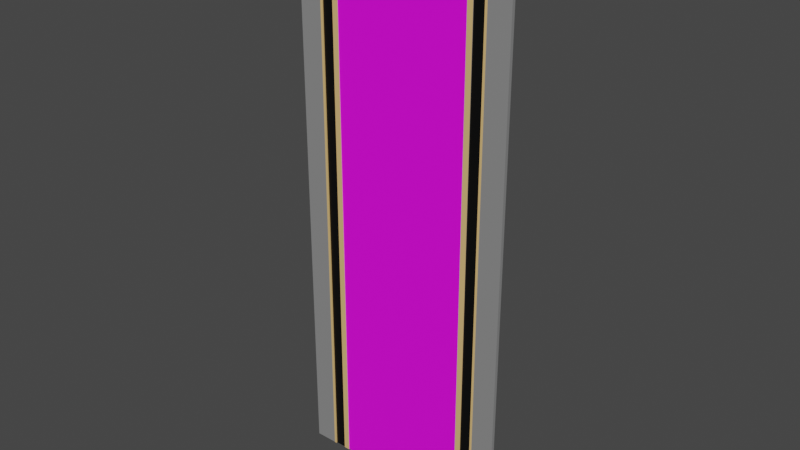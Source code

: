 # Source: Streight.blend  (saved by Blender 3.6.13; exported with 4.5.12 LTS)
import bpy
from mathutils import Matrix  # noqa: F401  (used for matrix-valued properties, if any)

bpy.ops.wm.read_factory_settings(use_empty=True)
scene = bpy.context.scene
scene.name = 'Scene'

# ---- collections
col_collection = bpy.data.collections.new('Collection'); scene.collection.children.link(col_collection)

# ---- images (referenced by path relative to the original .blend; pixels are not part of the script)
import os
ASSET_DIR = os.environ.get("B2B_ASSET_DIR", "")  # directory of the original .blend (textures are referenced by path, not embedded)
HERE = os.path.dirname(os.path.abspath(__file__))  # packed textures are extracted next to this script under _unpacked/

def load_image(name, relpath, width, height, colorspace="sRGB"):
    """Load a texture the original file referenced (path relative to the .blend, or extracted next to this script)."""
    p = next((c for c in (os.path.join(HERE, relpath), os.path.join(ASSET_DIR, relpath)) if relpath and os.path.exists(c)), "")
    if p:
        img = bpy.data.images.load(p, check_existing=True)
        img.name = name
    else:  # same state as the original file: an image datablock whose file is absent (Cycles renders it pink)
        img = bpy.data.images.new(name, width, height)
        img.source = "FILE"
        img.filepath = "//" + (relpath or name)
    img.colorspace_settings.name = colorspace
    return img
img_remaindingskin = load_image('RemaindingSkin', '', 1024, 1024, 'sRGB')
img_road_skin = load_image('Road_Skin', 'Road_Skin.png', 1024, 1024, 'sRGB')

# ---- materials (node trees are filled in below, after node groups)
mat_sidewalk = bpy.data.materials.new('SideWalk')
mat_asphalt = bpy.data.materials.new('Asphalt')
mat_curb_mat = bpy.data.materials.new('Curb_Mat')
mat_road = bpy.data.materials.new('Road')

# ---- material node trees
mat_sidewalk.use_nodes = True; mat_sidewalk.node_tree.nodes.clear()
_N = mat_sidewalk.node_tree.nodes; _L = mat_sidewalk.node_tree.links
n0 = _N.new('ShaderNodeBsdfPrincipled'); n0.name = 'Principled BSDF'; n0.location = (10, 300)
n0.distribution = 'GGX'
n0.subsurface_method = 'RANDOM_WALK_SKIN'
n0.inputs[0].default_value = (0.25, 0.25, 0.25, 1.0)
n0.inputs[3].default_value = 1.45
n0.inputs[27].default_value = (0.0, 0.0, 0.0, 1.0)
n0.inputs[28].default_value = 1.0
n1 = _N.new('ShaderNodeOutputMaterial'); n1.name = 'Material Output'; n1.location = (948, 515)
n2 = _N.new('ShaderNodeTexImage'); n2.name = 'Image Texture'; n2.location = (612, 546)
n2.image = img_remaindingskin
_L.new(n0.outputs[0], n1.inputs[0])
n1.is_active_output = True
mat_asphalt.use_nodes = True; mat_asphalt.node_tree.nodes.clear()
_N = mat_asphalt.node_tree.nodes; _L = mat_asphalt.node_tree.links
n0 = _N.new('ShaderNodeBsdfPrincipled'); n0.name = 'Principled BSDF'; n0.location = (10, 300)
n0.distribution = 'GGX'
n0.subsurface_method = 'RANDOM_WALK_SKIN'
n0.inputs[0].default_value = (0.0, 0.0, 0.0, 1.0)
n0.inputs[3].default_value = 1.45
n0.inputs[27].default_value = (0.0, 0.0, 0.0, 1.0)
n0.inputs[28].default_value = 1.0
n1 = _N.new('ShaderNodeOutputMaterial'); n1.name = 'Material Output'; n1.location = (890, 462)
n2 = _N.new('ShaderNodeTexImage'); n2.name = 'Image Texture'; n2.location = (549, 490)
n2.image = img_remaindingskin
_L.new(n0.outputs[0], n1.inputs[0])
n1.is_active_output = True
mat_curb_mat.use_nodes = True; mat_curb_mat.node_tree.nodes.clear()
_N = mat_curb_mat.node_tree.nodes; _L = mat_curb_mat.node_tree.links
n0 = _N.new('ShaderNodeBsdfPrincipled'); n0.name = 'Principled BSDF'; n0.location = (10, 300)
n0.distribution = 'GGX'
n0.subsurface_method = 'RANDOM_WALK_SKIN'
n0.inputs[0].default_value = (0.8, 0.5121, 0.199, 1.0)
n0.inputs[3].default_value = 1.45
n0.inputs[27].default_value = (0.0, 0.0, 0.0, 1.0)
n0.inputs[28].default_value = 1.0
n1 = _N.new('ShaderNodeOutputMaterial'); n1.name = 'Material Output'; n1.location = (801, 436)
n2 = _N.new('ShaderNodeTexImage'); n2.name = 'Image Texture'; n2.location = (533, 441)
n2.image = img_remaindingskin
_L.new(n0.outputs[0], n1.inputs[0])
n1.is_active_output = True
mat_road.use_nodes = True; mat_road.node_tree.nodes.clear()
_N = mat_road.node_tree.nodes; _L = mat_road.node_tree.links
n0 = _N.new('ShaderNodeOutputMaterial'); n0.name = 'Material Output'; n0.location = (767, 412)
n1 = _N.new('ShaderNodeTexImage'); n1.name = 'Image Texture'; n1.location = (448, 260)
n1.image = img_road_skin
n2 = _N.new('ShaderNodeBsdfPrincipled'); n2.name = 'Principled BSDF'; n2.location = (138, 434)
n2.width = 235
n2.distribution = 'GGX'
n2.subsurface_method = 'RANDOM_WALK_SKIN'
n2.inputs[3].default_value = 1.45
n2.inputs[27].default_value = (0.0, 0.0, 0.0, 1.0)
n2.inputs[28].default_value = 1.0
n3 = _N.new('ShaderNodeTexImage'); n3.name = 'Image Texture.001'; n3.location = (-91, 403)
n3.image = img_road_skin
n4 = _N.new('ShaderNodeUVMap'); n4.name = 'UV Map'; n4.location = (-311, 388)
_L.new(n2.outputs[0], n0.inputs[0])
_L.new(n3.outputs[0], n2.inputs[0])
_L.new(n4.outputs[0], n3.inputs[0])
n0.is_active_output = True

# ---- world
world_world = bpy.data.worlds.new('World'); scene.world = world_world
world_world.use_nodes = True; world_world.node_tree.nodes.clear()
_N = world_world.node_tree.nodes; _L = world_world.node_tree.links
n0 = _N.new('ShaderNodeOutputWorld'); n0.name = 'World Output'; n0.location = (300, 300)
n1 = _N.new('ShaderNodeBackground'); n1.name = 'Background'; n1.location = (10, 300)
n1.inputs[0].default_value = (0.05088, 0.05088, 0.05088, 1.0)
_L.new(n1.outputs[0], n0.inputs[0])
n0.is_active_output = True
world_world.color = (0.05088, 0.05088, 0.05088)
world_world.use_sun_shadow = False
world_world.sun_shadow_jitter_overblur = 0.0

# ---- meshes
me_road_streight = bpy.data.meshes.new('Road_Streight')
me_road_streight.from_pydata([(4.85, 12.5, 2.5e-09), (3.25, 12.5, 0.11), (3.75, 12.5, 0.11), (3.85, 12.5, 0.15), (4.85, 12.5, 0.15), (3.75, 12.5, 0.16), (3.85, 12.5, 0.16), (3.0, 12.5, 0.11), (-4.85, 12.5, 2.5e-09), (-3.25, 12.5, 0.11), (-3.0, 12.5, 0.11), (3.0, 12.5, 0.14), (3.25, 12.5, 0.14), (-3.25, 12.5, 0.14), (-3.0, 12.5, 0.14), (-4.85, 12.5, 0.15), (-3.85, 12.5, 0.15), (-3.75, 12.5, 0.11), (-3.85, 12.5, 0.16), (-3.75, 12.5, 0.16), (3.75, -12.5, 0.11), (3.25, -12.5, 0.11), (4.85, -12.5, -1.09e-06), (4.85, -12.5, 0.15), (3.85, -12.5, 0.15), (3.75, -12.5, 0.16), (3.85, -12.5, 0.16), (3.0, -12.5, 0.11), (-3.0, -12.5, 0.11), (-3.25, -12.5, 0.11), (-4.85, -12.5, -1.09e-06), (3.25, -12.5, 0.14), (3.0, -12.5, 0.14), (-3.0, -12.5, 0.14), (-3.25, -12.5, 0.14), (-3.85, -12.5, 0.15), (-4.85, -12.5, 0.15), (-3.75, -12.5, 0.11), (-3.75, -12.5, 0.16), (-3.85, -12.5, 0.16)], [], [(0, 1, 2), (3, 4, 0), (3, 2, 5), (3, 5, 6), (0, 2, 3), (0, 7, 1), (8, 9, 10), (0, 8, 10), (1, 11, 12), (1, 7, 11), (0, 10, 7), (10, 13, 14), (10, 9, 13), (8, 15, 16), (8, 17, 9), (16, 18, 19), (17, 16, 19), (17, 8, 16), (20, 21, 22), (22, 23, 24), (25, 20, 24), (26, 25, 24), (24, 20, 22), (21, 27, 22), (28, 29, 30), (28, 30, 22), (31, 32, 21), (32, 27, 21), (27, 28, 22), (33, 34, 28), (34, 29, 28), (35, 36, 30), (29, 37, 30), (38, 39, 35), (38, 35, 37), (35, 30, 37), (3, 23, 4), (3, 24, 23), (6, 24, 3), (6, 26, 24), (5, 26, 6), (5, 25, 26), (2, 25, 5), (2, 20, 25), (1, 20, 2), (1, 21, 20), (12, 21, 1), (12, 31, 21), (11, 31, 12), (11, 32, 31), (7, 32, 11), (7, 27, 32), (10, 27, 7), (10, 28, 27), (14, 28, 10), (14, 33, 28), (13, 33, 14), (13, 34, 33), (9, 34, 13), (9, 29, 34), (17, 29, 9), (17, 37, 29), (19, 37, 17), (19, 38, 37), (18, 38, 19), (18, 39, 38), (16, 39, 18), (16, 35, 39), (15, 35, 16), (15, 36, 35), (8, 36, 15), (8, 30, 36), (0, 30, 8), (0, 22, 30), (4, 22, 0), (4, 23, 22)])
me_road_streight.polygons.foreach_set('material_index', [0, 0, 0, 0, 0, 0, 0, 0, 0, 0, 0, 0, 0, 0, 0, 2, 0, 0, 0, 0, 0, 0, 0, 0, 0, 0, 0, 0, 0, 0, 0, 0, 0, 0, 0, 0, 0, 0, 2, 2, 2, 2, 2, 2, 1, 1, 0, 2, 2, 2, 2, 2, 3, 3, 2, 2, 2, 2, 2, 2, 1, 1, 2, 2, 2, 2, 2, 2, 0, 0, 0, 0, 0, 0, 0, 0])
_uv = me_road_streight.uv_layers.new(name='UVMap')
_uv.uv.foreach_set('vector', [0.9903, 0.009728, 0.987, 0.05681, 0.987, 0.04209, 0.9859, 0.03915, 0.9859, 0.009728, 0.9903, 0.009728, 0.9859, 0.03915, 0.987, 0.04209, 0.9856, 0.04209, 0.9859, 0.03915, 0.9856, 0.04209, 0.9856, 0.03915, 0.9903, 0.009728, 0.987, 0.04209, 0.9859, 0.03915, 0.9903, 0.009728, 0.987, 0.06416, 0.987, 0.05681, 0.9903, 0.2951, 0.987, 0.2481, 0.987, 0.2407, 0.9903, 0.009728, 0.9903, 0.2951, 0.987, 0.2407, 0.987, 0.05681, 0.9862, 0.06416, 0.9862, 0.05681, 0.987, 0.05681, 0.987, 0.06416, 0.9862, 0.06416, 0.9903, 0.009728, 0.987, 0.2407, 0.987, 0.06416, 0.987, 0.2407, 0.9862, 0.2481, 0.9862, 0.2407, 0.987, 0.2407, 0.987, 0.2481, 0.9862, 0.2481, 0.9903, 0.2951, 0.9859, 0.2951, 0.9859, 0.2657, 0.9903, 0.2951, 0.987, 0.2628, 0.987, 0.2481, 0.9859, 0.2657, 0.9856, 0.2657, 0.9856, 0.2628, 0.987, 0.2628, 0.9859, 0.2657, 0.9856, 0.2628, 0.987, 0.2628, 0.9903, 0.2951, 0.9859, 0.2657, 0.987, 0.5677, 0.987, 0.5529, 0.9903, 0.6, 0.9903, 0.6, 0.9859, 0.6, 0.9859, 0.5706, 0.9856, 0.5677, 0.987, 0.5677, 0.9859, 0.5706, 0.9856, 0.5706, 0.9856, 0.5677, 0.9859, 0.5706, 0.9859, 0.5706, 0.987, 0.5677, 0.9903, 0.6, 0.987, 0.5529, 0.987, 0.5456, 0.9903, 0.6, 0.987, 0.369, 0.987, 0.3617, 0.9903, 0.3146, 0.987, 0.369, 0.9903, 0.3146, 0.9903, 0.6, 0.9862, 0.5529, 0.9862, 0.5456, 0.987, 0.5529, 0.9862, 0.5456, 0.987, 0.5456, 0.987, 0.5529, 0.987, 0.5456, 0.987, 0.369, 0.9903, 0.6, 0.9862, 0.369, 0.9862, 0.3617, 0.987, 0.369, 0.9862, 0.3617, 0.987, 0.3617, 0.987, 0.369, 0.9859, 0.344, 0.9859, 0.3146, 0.9903, 0.3146, 0.987, 0.3617, 0.987, 0.347, 0.9903, 0.3146, 0.9856, 0.347, 0.9856, 0.344, 0.9859, 0.344, 0.9856, 0.347, 0.9859, 0.344, 0.987, 0.347, 0.9859, 0.344, 0.9903, 0.3146, 0.987, 0.347, 0.5106, 0.7453, 0.54, 0.009728, 0.54, 0.7453, 0.5106, 0.7453, 0.5106, 0.009728, 0.54, 0.009728, 0.9461, 0.7453, 0.9464, 0.009728, 0.9464, 0.7453, 0.9461, 0.7453, 0.9461, 0.009728, 0.9464, 0.009728, 0.8005, 0.7453, 0.8034, 0.009728, 0.8034, 0.7453, 0.8005, 0.7453, 0.8005, 0.009728, 0.8034, 0.009728, 0.8229, 0.7453, 0.8243, 0.009728, 0.8243, 0.7453, 0.8229, 0.7453, 0.8229, 0.009728, 0.8243, 0.009728, 0.6084, 0.7453, 0.6231, 0.009728, 0.6231, 0.7453, 0.6084, 0.7453, 0.6084, 0.009728, 0.6231, 0.009728, 0.8647, 0.7453, 0.8656, 0.009728, 0.8656, 0.7453, 0.8647, 0.7453, 0.8647, 0.009728, 0.8656, 0.009728, 0.6767, 0.7453, 0.6841, 0.009728, 0.6841, 0.7453, 0.6767, 0.7453, 0.6767, 0.009728, 0.6841, 0.009728, 0.8851, 0.7453, 0.8859, 0.009728, 0.8859, 0.7453, 0.8851, 0.7453, 0.8851, 0.009728, 0.8859, 0.009728, 0.3146, 0.7453, 0.4912, 0.009728, 0.4912, 0.7453, 0.3146, 0.7453, 0.3146, 0.009728, 0.4912, 0.009728, 0.9054, 0.7453, 0.9063, 0.009728, 0.9063, 0.7453, 0.9054, 0.7453, 0.9054, 0.009728, 0.9063, 0.009728, 0.7035, 0.7453, 0.7109, 0.009728, 0.7109, 0.7453, 0.7035, 0.7453, 0.7035, 0.009728, 0.7109, 0.009728, 0.9257, 0.7453, 0.9266, 0.009728, 0.9266, 0.7453, 0.9257, 0.7453, 0.9257, 0.009728, 0.9266, 0.009728, 0.6425, 0.7453, 0.6572, 0.009728, 0.6572, 0.7453, 0.6425, 0.7453, 0.6425, 0.009728, 0.6572, 0.009728, 0.8438, 0.7453, 0.8453, 0.009728, 0.8453, 0.7453, 0.8438, 0.7453, 0.8438, 0.009728, 0.8453, 0.009728, 0.7781, 0.7453, 0.781, 0.009728, 0.781, 0.7453, 0.7781, 0.7453, 0.7781, 0.009728, 0.781, 0.009728, 0.9658, 0.7453, 0.9661, 0.009728, 0.9661, 0.7453, 0.9658, 0.7453, 0.9658, 0.009728, 0.9661, 0.009728, 0.5595, 0.7453, 0.5889, 0.009728, 0.5889, 0.7453, 0.5595, 0.7453, 0.5595, 0.009728, 0.5889, 0.009728, 0.7303, 0.7453, 0.7347, 0.009728, 0.7347, 0.7453, 0.7303, 0.7453, 0.7303, 0.009728, 0.7347, 0.009728, 0.009728, 0.7453, 0.2951, 0.009728, 0.2951, 0.7453, 0.009728, 0.7453, 0.009728, 0.009728, 0.2951, 0.009728, 0.7542, 0.7453, 0.7586, 0.009728, 0.7586, 0.7453, 0.7542, 0.7453, 0.7542, 0.009728, 0.7586, 0.009728])
_uv = me_road_streight.uv_layers.new(name='automap')
_uv.uv.foreach_set('vector', [0.856, 0.001319, 0.8516, 0.06515, 0.8516, 0.0452, 0.85, 0.04121, 0.85, 0.001319, 0.856, 0.001319, 0.85, 0.04121, 0.8516, 0.0452, 0.8496, 0.0452, 0.85, 0.04121, 0.8496, 0.0452, 0.8496, 0.04121, 0.856, 0.001319, 0.8516, 0.0452, 0.85, 0.04121, 0.856, 0.001319, 0.8516, 0.07512, 0.8516, 0.06515, 0.856, 0.3883, 0.8516, 0.3245, 0.8516, 0.3145, 0.856, 0.001319, 0.856, 0.3883, 0.8516, 0.3145, 0.8516, 0.06515, 0.8504, 0.07512, 0.8504, 0.06515, 0.8516, 0.06515, 0.8516, 0.07512, 0.8504, 0.07512, 0.856, 0.001319, 0.8516, 0.3145, 0.8516, 0.07512, 0.8516, 0.3145, 0.8504, 0.3245, 0.8504, 0.3145, 0.8516, 0.3145, 0.8516, 0.3245, 0.8504, 0.3245, 0.856, 0.3883, 0.85, 0.3883, 0.85, 0.3484, 0.856, 0.3883, 0.8516, 0.3444, 0.8516, 0.3245, 0.85, 0.3484, 0.8496, 0.3484, 0.8496, 0.3444, 0.8516, 0.3444, 0.85, 0.3484, 0.8496, 0.3444, 0.8516, 0.3444, 0.856, 0.3883, 0.85, 0.3484, 0.8516, 0.734, 0.8516, 0.7141, 0.856, 0.7779, 0.856, 0.7779, 0.85, 0.7779, 0.85, 0.738, 0.8496, 0.734, 0.8516, 0.734, 0.85, 0.738, 0.8496, 0.738, 0.8496, 0.734, 0.85, 0.738, 0.85, 0.738, 0.8516, 0.734, 0.856, 0.7779, 0.8516, 0.7141, 0.8516, 0.7041, 0.856, 0.7779, 0.8516, 0.4647, 0.8516, 0.4548, 0.856, 0.3909, 0.8516, 0.4647, 0.856, 0.3909, 0.856, 0.7779, 0.8504, 0.7141, 0.8504, 0.7041, 0.8516, 0.7141, 0.8504, 0.7041, 0.8516, 0.7041, 0.8516, 0.7141, 0.8516, 0.7041, 0.8516, 0.4647, 0.856, 0.7779, 0.8504, 0.4647, 0.8504, 0.4548, 0.8516, 0.4647, 0.8504, 0.4548, 0.8516, 0.4548, 0.8516, 0.4647, 0.85, 0.4308, 0.85, 0.3909, 0.856, 0.3909, 0.8516, 0.4548, 0.8516, 0.4348, 0.856, 0.3909, 0.8496, 0.4348, 0.8496, 0.4308, 0.85, 0.4308, 0.8496, 0.4348, 0.85, 0.4308, 0.8516, 0.4348, 0.85, 0.4308, 0.856, 0.3909, 0.8516, 0.4348, 0.6329, 0.9987, 0.6728, 0.001319, 0.6728, 0.9987, 0.6329, 0.9987, 0.6329, 0.001319, 0.6728, 0.001319, 0.8435, 0.9987, 0.8439, 0.001319, 0.8439, 0.9987, 0.8435, 0.9987, 0.8435, 0.001319, 0.8439, 0.001319, 0.8123, 0.9987, 0.8163, 0.001319, 0.8163, 0.9987, 0.8123, 0.9987, 0.8123, 0.001319, 0.8163, 0.001319, 0.8189, 0.9987, 0.8209, 0.001319, 0.8209, 0.9987, 0.8189, 0.9987, 0.8189, 0.001319, 0.8209, 0.001319, 0.718, 0.9987, 0.7379, 0.001319, 0.7379, 0.9987, 0.718, 0.9987, 0.718, 0.001319, 0.7379, 0.001319, 0.8282, 0.9987, 0.8294, 0.001319, 0.8294, 0.9987, 0.8282, 0.9987, 0.8282, 0.001319, 0.8294, 0.001319, 0.7632, 0.9987, 0.7731, 0.001319, 0.7731, 0.9987, 0.7632, 0.9987, 0.7632, 0.001319, 0.7731, 0.001319, 0.832, 0.9987, 0.8332, 0.001319, 0.8332, 0.9987, 0.832, 0.9987, 0.832, 0.001319, 0.8332, 0.001319, 0.3909, 0.9987, 0.6303, 0.001319, 0.6303, 0.9987, 0.3909, 0.9987, 0.3909, 0.001319, 0.6303, 0.001319, 0.8358, 0.9987, 0.837, 0.001319, 0.837, 0.9987, 0.8358, 0.9987, 0.8358, 0.001319, 0.837, 0.001319, 0.7758, 0.9987, 0.7858, 0.001319, 0.7858, 0.9987, 0.7758, 0.9987, 0.7758, 0.001319, 0.7858, 0.001319, 0.8397, 0.9987, 0.8409, 0.001319, 0.8409, 0.9987, 0.8397, 0.9987, 0.8397, 0.001319, 0.8409, 0.001319, 0.7406, 0.9987, 0.7605, 0.001319, 0.7605, 0.9987, 0.7406, 0.9987, 0.7406, 0.001319, 0.7605, 0.001319, 0.8235, 0.9987, 0.8255, 0.001319, 0.8255, 0.9987, 0.8235, 0.9987, 0.8235, 0.001319, 0.8255, 0.001319, 0.8056, 0.9987, 0.8096, 0.001319, 0.8096, 0.9987, 0.8056, 0.9987, 0.8056, 0.001319, 0.8096, 0.001319, 0.8465, 0.9987, 0.8469, 0.001319, 0.8469, 0.9987, 0.8465, 0.9987, 0.8465, 0.001319, 0.8469, 0.001319, 0.6755, 0.9987, 0.7154, 0.001319, 0.7154, 0.9987, 0.6755, 0.9987, 0.6755, 0.001319, 0.7154, 0.001319, 0.7884, 0.9987, 0.7944, 0.001319, 0.7944, 0.9987, 0.7884, 0.9987, 0.7884, 0.001319, 0.7944, 0.001319, 0.001319, 0.9987, 0.3883, 0.001319, 0.3883, 0.9987, 0.001319, 0.9987, 0.001319, 0.001319, 0.3883, 0.001319, 0.797, 0.9987, 0.803, 0.001319, 0.803, 0.9987, 0.797, 0.9987, 0.797, 0.001319, 0.803, 0.001319])
_uv.active_render = True
me_road_streight.materials.append(mat_sidewalk)
me_road_streight.materials.append(mat_asphalt)
me_road_streight.materials.append(mat_curb_mat)
me_road_streight.materials.append(mat_road)
me_road_streight.auto_texspace = False
me_road_streight.update()

# ---- objects
ob_road_streight = bpy.data.objects.new('Road_Streight', me_road_streight)

# ---- transforms, parenting, visibility, modifiers, constraints
ob_road_streight.location = (0.0, 0.0, 0.0)
ob_road_streight.rotation_euler = (1.571, 0.0, 0.0)

# ---- collection membership
col_collection.objects.link(ob_road_streight)

# ---- scene / render settings (as saved in the file)
scene.frame_start = 1; scene.frame_end = 250; scene.frame_set(145)
scene.render.engine = 'CYCLES'
scene.cycles.sampling_pattern = 'TABULATED_SOBOL'
scene.cycles.bake_type = 'DIFFUSE'
scene.view_settings.view_transform = 'Filmic'
bpy.context.view_layer.update()

# ---- added for rendering (the .blend has no active camera and no usable light): camera, sun
cam_auto = bpy.data.cameras.new('AutoCamera')
cam_auto.lens = 50.0
cam_auto.sensor_width = 36.0
cam_auto.clip_end = 1000.0
ob_auto_camera = bpy.data.objects.new('AutoCamera', cam_auto)
scene.collection.objects.link(ob_auto_camera)
ob_auto_camera.location = (24.8111, -29.8533, 19.8489)
ob_auto_camera.rotation_euler = (1.09748, -7.21219e-08, 0.694738)
scene.camera = ob_auto_camera
light_auto_sun = bpy.data.lights.new('AutoSun', 'SUN')
light_auto_sun.energy = 3.0
light_auto_sun.angle = 0.0523599
ob_auto_sun = bpy.data.objects.new('AutoSun', light_auto_sun)
scene.collection.objects.link(ob_auto_sun)
ob_auto_sun.rotation_euler = (0.872665, 0.174533, 0.523599)
bpy.context.view_layer.update()
